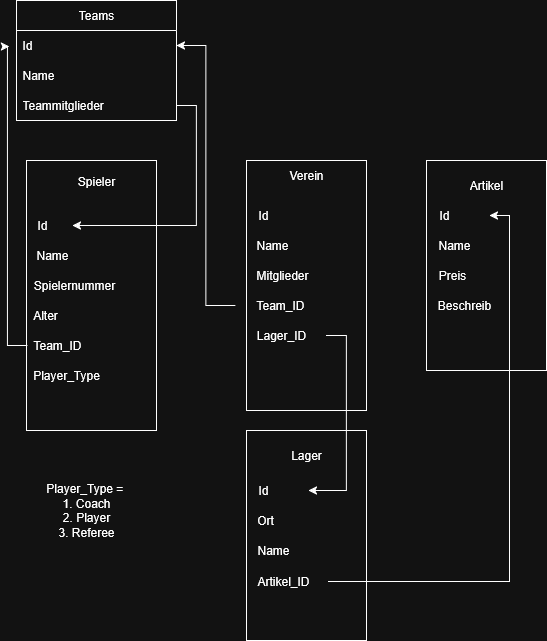

The diagram above was exported from draw.io. Its source (the exported page's mxGraphModel, read from the mxfile embedded in the PNG):
<mxGraphModel dx="1335" dy="623" grid="1" gridSize="10" guides="1" tooltips="1" connect="1" arrows="1" fold="1" page="1" pageScale="1" pageWidth="827" pageHeight="1169" math="0" shadow="0">
  <root>
    <mxCell id="0" />
    <mxCell id="1" parent="0" />
    <mxCell id="iYGuptZnijawUNVvoUGT-1" value="Teams" style="swimlane;fontStyle=0;childLayout=stackLayout;horizontal=1;startSize=30;horizontalStack=0;resizeParent=1;resizeParentMax=0;resizeLast=0;collapsible=1;marginBottom=0;whiteSpace=wrap;html=1;" vertex="1" parent="1">
      <mxGeometry x="90" y="120" width="160" height="120" as="geometry" />
    </mxCell>
    <mxCell id="iYGuptZnijawUNVvoUGT-2" value="Id" style="text;strokeColor=none;fillColor=none;align=left;verticalAlign=middle;spacingLeft=4;spacingRight=4;overflow=hidden;points=[[0,0.5],[1,0.5]];portConstraint=eastwest;rotatable=0;whiteSpace=wrap;html=1;" vertex="1" parent="iYGuptZnijawUNVvoUGT-1">
      <mxGeometry y="30" width="160" height="30" as="geometry" />
    </mxCell>
    <mxCell id="iYGuptZnijawUNVvoUGT-3" value="Name" style="text;strokeColor=none;fillColor=none;align=left;verticalAlign=middle;spacingLeft=4;spacingRight=4;overflow=hidden;points=[[0,0.5],[1,0.5]];portConstraint=eastwest;rotatable=0;whiteSpace=wrap;html=1;" vertex="1" parent="iYGuptZnijawUNVvoUGT-1">
      <mxGeometry y="60" width="160" height="30" as="geometry" />
    </mxCell>
    <mxCell id="iYGuptZnijawUNVvoUGT-4" value="Teammitglieder" style="text;strokeColor=none;fillColor=none;align=left;verticalAlign=middle;spacingLeft=4;spacingRight=4;overflow=hidden;points=[[0,0.5],[1,0.5]];portConstraint=eastwest;rotatable=0;whiteSpace=wrap;html=1;" vertex="1" parent="iYGuptZnijawUNVvoUGT-1">
      <mxGeometry y="90" width="160" height="30" as="geometry" />
    </mxCell>
    <mxCell id="iYGuptZnijawUNVvoUGT-5" value="" style="rounded=0;whiteSpace=wrap;html=1;" vertex="1" parent="1">
      <mxGeometry x="100" y="280" width="130" height="270" as="geometry" />
    </mxCell>
    <mxCell id="iYGuptZnijawUNVvoUGT-6" value="Spieler" style="text;html=1;align=center;verticalAlign=middle;whiteSpace=wrap;rounded=0;" vertex="1" parent="1">
      <mxGeometry x="125" y="286" width="90" height="30" as="geometry" />
    </mxCell>
    <mxCell id="iYGuptZnijawUNVvoUGT-7" value="Id" style="text;html=1;align=center;verticalAlign=middle;whiteSpace=wrap;rounded=0;" vertex="1" parent="1">
      <mxGeometry x="86" y="330" width="60" height="30" as="geometry" />
    </mxCell>
    <mxCell id="iYGuptZnijawUNVvoUGT-8" value="Name" style="text;html=1;align=center;verticalAlign=middle;whiteSpace=wrap;rounded=0;" vertex="1" parent="1">
      <mxGeometry x="96" y="360" width="60" height="30" as="geometry" />
    </mxCell>
    <mxCell id="iYGuptZnijawUNVvoUGT-9" value="Spielernummer" style="text;html=1;align=center;verticalAlign=middle;whiteSpace=wrap;rounded=0;" vertex="1" parent="1">
      <mxGeometry x="118" y="390" width="60" height="30" as="geometry" />
    </mxCell>
    <mxCell id="iYGuptZnijawUNVvoUGT-10" value="Alter" style="text;html=1;align=center;verticalAlign=middle;whiteSpace=wrap;rounded=0;" vertex="1" parent="1">
      <mxGeometry x="89" y="420" width="60" height="30" as="geometry" />
    </mxCell>
    <mxCell id="iYGuptZnijawUNVvoUGT-11" value="Team_ID" style="text;html=1;align=center;verticalAlign=middle;whiteSpace=wrap;rounded=0;" vertex="1" parent="1">
      <mxGeometry x="101" y="450" width="60" height="30" as="geometry" />
    </mxCell>
    <mxCell id="iYGuptZnijawUNVvoUGT-12" value="Player_Type" style="text;html=1;align=center;verticalAlign=middle;whiteSpace=wrap;rounded=0;" vertex="1" parent="1">
      <mxGeometry x="110" y="480" width="60" height="30" as="geometry" />
    </mxCell>
    <mxCell id="iYGuptZnijawUNVvoUGT-13" value="&lt;div&gt;Player_Type =&amp;nbsp;&lt;/div&gt;&lt;div&gt;1. Coach&lt;/div&gt;&lt;div&gt;2. Player&lt;/div&gt;&lt;div&gt;3. Referee&lt;/div&gt;" style="text;html=1;align=center;verticalAlign=middle;whiteSpace=wrap;rounded=0;" vertex="1" parent="1">
      <mxGeometry x="80" y="600" width="160" height="60" as="geometry" />
    </mxCell>
    <mxCell id="iYGuptZnijawUNVvoUGT-14" value="" style="rounded=0;whiteSpace=wrap;html=1;" vertex="1" parent="1">
      <mxGeometry x="320" y="280" width="120" height="250" as="geometry" />
    </mxCell>
    <mxCell id="iYGuptZnijawUNVvoUGT-15" value="Verein" style="text;html=1;align=center;verticalAlign=middle;whiteSpace=wrap;rounded=0;" vertex="1" parent="1">
      <mxGeometry x="335" y="280" width="90" height="30" as="geometry" />
    </mxCell>
    <mxCell id="iYGuptZnijawUNVvoUGT-16" value="Name" style="text;html=1;align=center;verticalAlign=middle;whiteSpace=wrap;rounded=0;" vertex="1" parent="1">
      <mxGeometry x="301" y="350" width="90" height="30" as="geometry" />
    </mxCell>
    <mxCell id="iYGuptZnijawUNVvoUGT-17" value="Id" style="text;html=1;align=center;verticalAlign=middle;whiteSpace=wrap;rounded=0;" vertex="1" parent="1">
      <mxGeometry x="292" y="320" width="90" height="30" as="geometry" />
    </mxCell>
    <mxCell id="iYGuptZnijawUNVvoUGT-18" value="Mitglieder" style="text;html=1;align=center;verticalAlign=middle;whiteSpace=wrap;rounded=0;" vertex="1" parent="1">
      <mxGeometry x="311" y="380" width="90" height="30" as="geometry" />
    </mxCell>
    <mxCell id="iYGuptZnijawUNVvoUGT-19" style="edgeStyle=orthogonalEdgeStyle;rounded=0;orthogonalLoop=1;jettySize=auto;html=1;exitX=0;exitY=0.5;exitDx=0;exitDy=0;" edge="1" parent="1" source="iYGuptZnijawUNVvoUGT-20" target="iYGuptZnijawUNVvoUGT-2">
      <mxGeometry relative="1" as="geometry" />
    </mxCell>
    <mxCell id="iYGuptZnijawUNVvoUGT-20" value="Team_ID" style="text;html=1;align=center;verticalAlign=middle;whiteSpace=wrap;rounded=0;" vertex="1" parent="1">
      <mxGeometry x="309" y="410" width="90" height="30" as="geometry" />
    </mxCell>
    <mxCell id="iYGuptZnijawUNVvoUGT-21" value="Lager_ID" style="text;html=1;align=center;verticalAlign=middle;whiteSpace=wrap;rounded=0;" vertex="1" parent="1">
      <mxGeometry x="310" y="440" width="90" height="30" as="geometry" />
    </mxCell>
    <mxCell id="iYGuptZnijawUNVvoUGT-22" value="" style="rounded=0;whiteSpace=wrap;html=1;" vertex="1" parent="1">
      <mxGeometry x="320" y="550" width="120" height="210" as="geometry" />
    </mxCell>
    <mxCell id="iYGuptZnijawUNVvoUGT-23" style="edgeStyle=orthogonalEdgeStyle;rounded=0;orthogonalLoop=1;jettySize=auto;html=1;exitX=1;exitY=0.5;exitDx=0;exitDy=0;entryX=1;entryY=0.5;entryDx=0;entryDy=0;" edge="1" parent="1" source="iYGuptZnijawUNVvoUGT-21" target="iYGuptZnijawUNVvoUGT-25">
      <mxGeometry relative="1" as="geometry" />
    </mxCell>
    <mxCell id="iYGuptZnijawUNVvoUGT-24" value="Lager" style="text;html=1;align=center;verticalAlign=middle;whiteSpace=wrap;rounded=0;" vertex="1" parent="1">
      <mxGeometry x="335" y="560" width="90" height="30" as="geometry" />
    </mxCell>
    <mxCell id="iYGuptZnijawUNVvoUGT-25" value="Id" style="text;html=1;align=center;verticalAlign=middle;whiteSpace=wrap;rounded=0;" vertex="1" parent="1">
      <mxGeometry x="292" y="595" width="90" height="30" as="geometry" />
    </mxCell>
    <mxCell id="iYGuptZnijawUNVvoUGT-26" value="Ort" style="text;html=1;align=center;verticalAlign=middle;whiteSpace=wrap;rounded=0;" vertex="1" parent="1">
      <mxGeometry x="294" y="625" width="90" height="30" as="geometry" />
    </mxCell>
    <mxCell id="iYGuptZnijawUNVvoUGT-27" value="Name" style="text;html=1;align=center;verticalAlign=middle;whiteSpace=wrap;rounded=0;" vertex="1" parent="1">
      <mxGeometry x="302" y="655" width="90" height="30" as="geometry" />
    </mxCell>
    <mxCell id="iYGuptZnijawUNVvoUGT-28" value="Artikel_ID" style="text;html=1;align=center;verticalAlign=middle;whiteSpace=wrap;rounded=0;" vertex="1" parent="1">
      <mxGeometry x="312" y="686" width="90" height="30" as="geometry" />
    </mxCell>
    <mxCell id="iYGuptZnijawUNVvoUGT-29" value="" style="rounded=0;whiteSpace=wrap;html=1;" vertex="1" parent="1">
      <mxGeometry x="500" y="280" width="120" height="210" as="geometry" />
    </mxCell>
    <mxCell id="iYGuptZnijawUNVvoUGT-30" style="edgeStyle=orthogonalEdgeStyle;rounded=0;orthogonalLoop=1;jettySize=auto;html=1;exitX=1;exitY=0.5;exitDx=0;exitDy=0;entryX=1;entryY=0.5;entryDx=0;entryDy=0;" edge="1" parent="1" source="iYGuptZnijawUNVvoUGT-28" target="iYGuptZnijawUNVvoUGT-32">
      <mxGeometry relative="1" as="geometry" />
    </mxCell>
    <mxCell id="iYGuptZnijawUNVvoUGT-31" value="Artikel" style="text;html=1;align=center;verticalAlign=middle;whiteSpace=wrap;rounded=0;" vertex="1" parent="1">
      <mxGeometry x="515" y="290" width="90" height="30" as="geometry" />
    </mxCell>
    <mxCell id="iYGuptZnijawUNVvoUGT-32" value="Id" style="text;html=1;align=center;verticalAlign=middle;whiteSpace=wrap;rounded=0;" vertex="1" parent="1">
      <mxGeometry x="473" y="320" width="90" height="30" as="geometry" />
    </mxCell>
    <mxCell id="iYGuptZnijawUNVvoUGT-33" value="Name" style="text;html=1;align=center;verticalAlign=middle;whiteSpace=wrap;rounded=0;" vertex="1" parent="1">
      <mxGeometry x="483" y="350" width="90" height="30" as="geometry" />
    </mxCell>
    <mxCell id="iYGuptZnijawUNVvoUGT-34" value="Preis" style="text;html=1;align=center;verticalAlign=middle;whiteSpace=wrap;rounded=0;" vertex="1" parent="1">
      <mxGeometry x="481" y="380" width="90" height="30" as="geometry" />
    </mxCell>
    <mxCell id="iYGuptZnijawUNVvoUGT-35" value="Beschreib" style="text;html=1;align=center;verticalAlign=middle;whiteSpace=wrap;rounded=0;" vertex="1" parent="1">
      <mxGeometry x="493" y="410" width="90" height="30" as="geometry" />
    </mxCell>
    <mxCell id="iYGuptZnijawUNVvoUGT-36" style="edgeStyle=orthogonalEdgeStyle;rounded=0;orthogonalLoop=1;jettySize=auto;html=1;exitX=0;exitY=0.5;exitDx=0;exitDy=0;entryX=-0.044;entryY=0.533;entryDx=0;entryDy=0;entryPerimeter=0;" edge="1" parent="1" source="iYGuptZnijawUNVvoUGT-11" target="iYGuptZnijawUNVvoUGT-2">
      <mxGeometry relative="1" as="geometry" />
    </mxCell>
    <mxCell id="iYGuptZnijawUNVvoUGT-37" style="edgeStyle=orthogonalEdgeStyle;rounded=0;orthogonalLoop=1;jettySize=auto;html=1;exitX=1;exitY=0.5;exitDx=0;exitDy=0;entryX=1;entryY=0.5;entryDx=0;entryDy=0;" edge="1" parent="1" source="iYGuptZnijawUNVvoUGT-4" target="iYGuptZnijawUNVvoUGT-7">
      <mxGeometry relative="1" as="geometry" />
    </mxCell>
  </root>
</mxGraphModel>